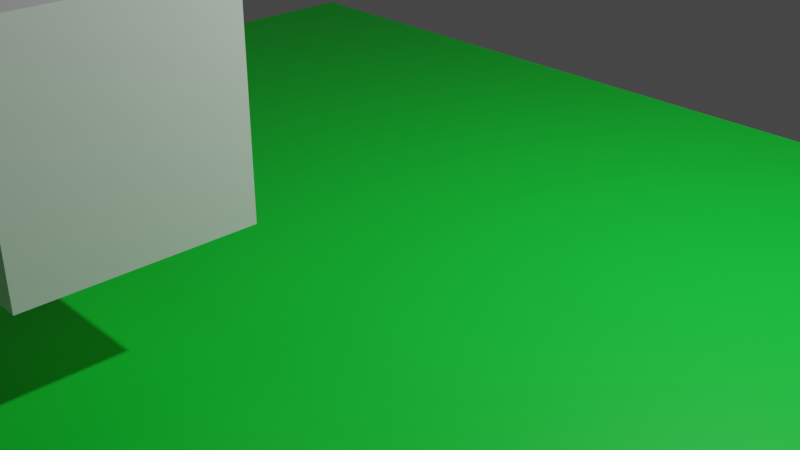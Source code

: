 # Source: Dynamic_Paint.blend  (saved by Blender 3.2.14; exported with 4.5.12 LTS)
import bpy
from mathutils import Matrix  # noqa: F401  (used for matrix-valued properties, if any)

bpy.ops.wm.read_factory_settings(use_empty=True)
scene = bpy.context.scene
scene.name = 'Scene'

# ---- collections
col_collection = bpy.data.collections.new('Collection'); scene.collection.children.link(col_collection)

# ---- materials (node trees are filled in below, after node groups)
mat_material = bpy.data.materials.new('Material')
mat_material.alpha_threshold = 0.0
mat_material.use_transparent_shadow = False
mat_material.line_color = (0.0, 0.0, 0.0, 1.0)
mat_material_001 = bpy.data.materials.new('Material.001')
mat_material_001.use_transparent_shadow = False

# ---- material node trees
mat_material.use_nodes = True; mat_material.node_tree.nodes.clear()
_N = mat_material.node_tree.nodes; _L = mat_material.node_tree.links
n0 = _N.new('ShaderNodeOutputMaterial'); n0.name = 'Material Output'; n0.location = (300, 300)
n1 = _N.new('ShaderNodeBsdfPrincipled'); n1.name = 'Principled BSDF'; n1.location = (10, 300)
n1.distribution = 'GGX'
n1.subsurface_method = 'RANDOM_WALK_SKIN'
n1.inputs[2].default_value = 0.4
n1.inputs[3].default_value = 1.45
n1.inputs[27].default_value = (0.0, 0.0, 0.0, 1.0)
n1.inputs[28].default_value = 1.0
_L.new(n1.outputs[0], n0.inputs[0])
n0.is_active_output = True
mat_material_001.use_nodes = True; mat_material_001.node_tree.nodes.clear()
_N = mat_material_001.node_tree.nodes; _L = mat_material_001.node_tree.links
n0 = _N.new('ShaderNodeBsdfPrincipled'); n0.name = 'Principled BSDF'; n0.location = (10, 300)
n0.distribution = 'GGX'
n0.subsurface_method = 'RANDOM_WALK_SKIN'
n0.inputs[0].default_value = (0.00404, 0.8, 0.04407, 1.0)
n0.inputs[3].default_value = 1.45
n0.inputs[27].default_value = (0.0, 0.0, 0.0, 1.0)
n0.inputs[28].default_value = 1.0
n1 = _N.new('ShaderNodeOutputMaterial'); n1.name = 'Material Output'; n1.location = (300, 300)
_L.new(n0.outputs[0], n1.inputs[0])
n1.is_active_output = True

# ---- world
world_world = bpy.data.worlds.new('World'); scene.world = world_world
world_world.use_nodes = True; world_world.node_tree.nodes.clear()
_N = world_world.node_tree.nodes; _L = world_world.node_tree.links
n0 = _N.new('ShaderNodeOutputWorld'); n0.name = 'World Output'; n0.location = (300, 300)
n1 = _N.new('ShaderNodeBackground'); n1.name = 'Background'; n1.location = (10, 300)
n1.inputs[0].default_value = (0.05088, 0.05088, 0.05088, 1.0)
_L.new(n1.outputs[0], n0.inputs[0])
n0.is_active_output = True
world_world.color = (0.05088, 0.05088, 0.05088)
world_world.use_sun_shadow = False
world_world.sun_shadow_jitter_overblur = 0.0

# ---- cameras
cam_camera = bpy.data.cameras.new('Camera')
cam_camera.clip_end = 100.0
cam_camera.ortho_scale = 7.314

# ---- lights
light_light = bpy.data.lights.new('Light', 'POINT')
light_light.transmission_factor = 0.0
light_light.energy = 1000.0
light_light.shadow_soft_size = 0.1
light_light.shadow_maximum_resolution = 0.006
light_light.use_absolute_resolution = True

# ---- meshes
me_cube = bpy.data.meshes.new('Cube')
me_cube.from_pydata([(1.0, 1.0, 1.0), (1.0, 1.0, -1.0), (1.0, -1.0, 1.0), (1.0, -1.0, -1.0), (-1.0, 1.0, 1.0), (-1.0, 1.0, -1.0), (-1.0, -1.0, 1.0), (-1.0, -1.0, -1.0)], [], [(0, 4, 6, 2), (3, 2, 6, 7), (7, 6, 4, 5), (5, 1, 3, 7), (1, 0, 2, 3), (5, 4, 0, 1)])
_uv = me_cube.uv_layers.new(name='UVMap')
_uv.uv.foreach_set('vector', [0.625, 0.5, 0.875, 0.5, 0.875, 0.75, 0.625, 0.75, 0.375, 0.75, 0.625, 0.75, 0.625, 1.0, 0.375, 1.0, 0.375, 0.0, 0.625, 0.0, 0.625, 0.25, 0.375, 0.25, 0.125, 0.5, 0.375, 0.5, 0.375, 0.75, 0.125, 0.75, 0.375, 0.5, 0.625, 0.5, 0.625, 0.75, 0.375, 0.75, 0.375, 0.25, 0.625, 0.25, 0.625, 0.5, 0.375, 0.5])
me_cube.materials.append(mat_material)
me_cube.use_mirror_vertex_groups = False
me_cube.update()
me_plane = bpy.data.meshes.new('Plane')
me_plane.from_pydata([(-1.0, -1.0, 0.0), (1.0, -1.0, 0.0), (-1.0, 1.0, 0.0), (1.0, 1.0, 0.0)], [], [(0, 1, 3, 2)])
_uv = me_plane.uv_layers.new(name='UVMap')
_uv.uv.foreach_set('vector', [0.0, 0.0, 1.0, 0.0, 1.0, 1.0, 0.0, 1.0])
me_plane.materials.append(mat_material_001)
me_plane.update()

# ---- objects
ob_cube = bpy.data.objects.new('Cube', me_cube)
ob_light = bpy.data.objects.new('Light', light_light)
ob_camera = bpy.data.objects.new('Camera', cam_camera)
ob_plane = bpy.data.objects.new('Plane', me_plane)

# ---- transforms, parenting, visibility, modifiers, constraints
ob_cube.location = (0.0, -3.454, 2.139)
ob_cube.lock_rotations_4d = False
ob_cube.empty_display_type = 'ARROWS'
ob_cube.lineart.crease_threshold = 0.0
_m = ob_cube.modifiers.new('Dynamic Paint', 'DYNAMIC_PAINT')
_m.brush_settings.paint_color = (0.15, 0.4, 0.8)
_m.brush_settings.paint_alpha = 1.0
_m.brush_settings.use_absolute_alpha = True
_m.brush_settings.paint_wetness = 1.0
_m.brush_settings.wave_type = 'CHANGE'
_m.brush_settings.wave_factor = 1.0
_m.brush_settings.smudge_strength = 0.3
_m.brush_settings.velocity_max = 1.0
_m.brush_settings.paint_source = 'VOLUME_DISTANCE'
_m.brush_settings.paint_distance = 2.2
_m.brush_settings.use_proximity_ramp_alpha = True
_m.brush_settings.proximity_falloff = 'SMOOTH'
_m.brush_settings.solid_radius = 0.2
_m.brush_settings.smooth_radius = 0.05
_m.ui_type = 'BRUSH'
ob_light.location = (4.076, 1.005, 5.904)
ob_light.rotation_euler = (0.6503, 0.05522, 1.866)
ob_light.lock_rotations_4d = False
ob_light.empty_display_type = 'ARROWS'
ob_light.color = (0.0, 0.0, 0.0, 0.0)
ob_light.lineart.crease_threshold = 0.0
ob_camera.location = (7.359, -6.926, 4.958)
ob_camera.rotation_euler = (1.109, 0.0, 0.8149)
ob_camera.lock_rotations_4d = False
ob_camera.empty_display_type = 'ARROWS'
ob_camera.color = (0.0, 0.0, 0.0, 0.0)
ob_camera.display_type = 'WIRE'
ob_camera.lineart.crease_threshold = 0.0
ob_plane.location = (0.0, -1.961, 0.0)
ob_plane.scale = (6.792, 6.792, 6.792)
_vg = ob_plane.vertex_groups.new(name='dp_weight')
_m = ob_plane.modifiers.new('Dynamic Paint', 'DYNAMIC_PAINT')
_m = ob_plane.modifiers.new('ParticleSystem', 'PARTICLE_SYSTEM')

# ---- collection membership
col_collection.objects.link(ob_cube)
col_collection.objects.link(ob_light)
col_collection.objects.link(ob_camera)
col_collection.objects.link(ob_plane)

# ---- scene / render settings (as saved in the file)
scene.camera = ob_camera
scene.frame_start = 1; scene.frame_end = 250; scene.frame_set(1)
scene.render.engine = 'BLENDER_EEVEE_NEXT'
scene.cycles.sampling_pattern = 'TABULATED_SOBOL'
scene.cycles.use_light_tree = False
scene.view_settings.view_transform = 'Filmic'
bpy.context.view_layer.update()
